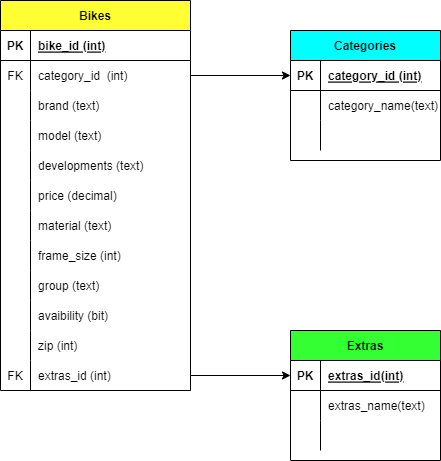

The diagram above was exported from draw.io. Its source (the exported page's mxGraphModel, read from the mxfile embedded in the PNG):
<mxGraphModel dx="1290" dy="619" grid="1" gridSize="10" guides="1" tooltips="1" connect="1" arrows="1" fold="1" page="1" pageScale="1" pageWidth="850" pageHeight="1100" math="0" shadow="0" extFonts="Permanent Marker^https://fonts.googleapis.com/css?family=Permanent+Marker">
  <root>
    <mxCell id="0" />
    <mxCell id="1" parent="0" />
    <mxCell id="C-vyLk0tnHw3VtMMgP7b-2" value="Categories" style="shape=table;startSize=30;container=1;collapsible=1;childLayout=tableLayout;fixedRows=1;rowLines=0;fontStyle=1;align=center;resizeLast=1;fillColor=#00FFFF;" parent="1" vertex="1">
      <mxGeometry x="380" y="80" width="150" height="130" as="geometry" />
    </mxCell>
    <mxCell id="C-vyLk0tnHw3VtMMgP7b-3" value="" style="shape=partialRectangle;collapsible=0;dropTarget=0;pointerEvents=0;fillColor=none;points=[[0,0.5],[1,0.5]];portConstraint=eastwest;top=0;left=0;right=0;bottom=1;" parent="C-vyLk0tnHw3VtMMgP7b-2" vertex="1">
      <mxGeometry y="30" width="150" height="30" as="geometry" />
    </mxCell>
    <mxCell id="C-vyLk0tnHw3VtMMgP7b-4" value="PK" style="shape=partialRectangle;overflow=hidden;connectable=0;fillColor=none;top=0;left=0;bottom=0;right=0;fontStyle=1;" parent="C-vyLk0tnHw3VtMMgP7b-3" vertex="1">
      <mxGeometry width="30" height="30" as="geometry">
        <mxRectangle width="30" height="30" as="alternateBounds" />
      </mxGeometry>
    </mxCell>
    <mxCell id="C-vyLk0tnHw3VtMMgP7b-5" value="category_id (int)" style="shape=partialRectangle;overflow=hidden;connectable=0;fillColor=none;top=0;left=0;bottom=0;right=0;align=left;spacingLeft=6;fontStyle=5;" parent="C-vyLk0tnHw3VtMMgP7b-3" vertex="1">
      <mxGeometry x="30" width="120" height="30" as="geometry">
        <mxRectangle width="120" height="30" as="alternateBounds" />
      </mxGeometry>
    </mxCell>
    <mxCell id="C-vyLk0tnHw3VtMMgP7b-6" value="" style="shape=partialRectangle;collapsible=0;dropTarget=0;pointerEvents=0;fillColor=none;points=[[0,0.5],[1,0.5]];portConstraint=eastwest;top=0;left=0;right=0;bottom=0;" parent="C-vyLk0tnHw3VtMMgP7b-2" vertex="1">
      <mxGeometry y="60" width="150" height="30" as="geometry" />
    </mxCell>
    <mxCell id="C-vyLk0tnHw3VtMMgP7b-7" value="" style="shape=partialRectangle;overflow=hidden;connectable=0;fillColor=none;top=0;left=0;bottom=0;right=0;" parent="C-vyLk0tnHw3VtMMgP7b-6" vertex="1">
      <mxGeometry width="30" height="30" as="geometry">
        <mxRectangle width="30" height="30" as="alternateBounds" />
      </mxGeometry>
    </mxCell>
    <mxCell id="C-vyLk0tnHw3VtMMgP7b-8" value="category_name(text)" style="shape=partialRectangle;overflow=hidden;connectable=0;fillColor=none;top=0;left=0;bottom=0;right=0;align=left;spacingLeft=6;" parent="C-vyLk0tnHw3VtMMgP7b-6" vertex="1">
      <mxGeometry x="30" width="120" height="30" as="geometry">
        <mxRectangle width="120" height="30" as="alternateBounds" />
      </mxGeometry>
    </mxCell>
    <mxCell id="C-vyLk0tnHw3VtMMgP7b-9" value="" style="shape=partialRectangle;collapsible=0;dropTarget=0;pointerEvents=0;fillColor=none;points=[[0,0.5],[1,0.5]];portConstraint=eastwest;top=0;left=0;right=0;bottom=0;" parent="C-vyLk0tnHw3VtMMgP7b-2" vertex="1">
      <mxGeometry y="90" width="150" height="30" as="geometry" />
    </mxCell>
    <mxCell id="C-vyLk0tnHw3VtMMgP7b-10" value="" style="shape=partialRectangle;overflow=hidden;connectable=0;fillColor=none;top=0;left=0;bottom=0;right=0;" parent="C-vyLk0tnHw3VtMMgP7b-9" vertex="1">
      <mxGeometry width="30" height="30" as="geometry">
        <mxRectangle width="30" height="30" as="alternateBounds" />
      </mxGeometry>
    </mxCell>
    <mxCell id="C-vyLk0tnHw3VtMMgP7b-11" value="" style="shape=partialRectangle;overflow=hidden;connectable=0;fillColor=none;top=0;left=0;bottom=0;right=0;align=left;spacingLeft=6;" parent="C-vyLk0tnHw3VtMMgP7b-9" vertex="1">
      <mxGeometry x="30" width="120" height="30" as="geometry">
        <mxRectangle width="120" height="30" as="alternateBounds" />
      </mxGeometry>
    </mxCell>
    <mxCell id="C-vyLk0tnHw3VtMMgP7b-13" value="Extras" style="shape=table;startSize=30;container=1;collapsible=1;childLayout=tableLayout;fixedRows=1;rowLines=0;fontStyle=1;align=center;resizeLast=1;fillColor=#33FF33;" parent="1" vertex="1">
      <mxGeometry x="380" y="380" width="150" height="130" as="geometry" />
    </mxCell>
    <mxCell id="C-vyLk0tnHw3VtMMgP7b-14" value="" style="shape=partialRectangle;collapsible=0;dropTarget=0;pointerEvents=0;fillColor=none;points=[[0,0.5],[1,0.5]];portConstraint=eastwest;top=0;left=0;right=0;bottom=1;" parent="C-vyLk0tnHw3VtMMgP7b-13" vertex="1">
      <mxGeometry y="30" width="150" height="30" as="geometry" />
    </mxCell>
    <mxCell id="C-vyLk0tnHw3VtMMgP7b-15" value="PK" style="shape=partialRectangle;overflow=hidden;connectable=0;fillColor=none;top=0;left=0;bottom=0;right=0;fontStyle=1;" parent="C-vyLk0tnHw3VtMMgP7b-14" vertex="1">
      <mxGeometry width="30" height="30" as="geometry">
        <mxRectangle width="30" height="30" as="alternateBounds" />
      </mxGeometry>
    </mxCell>
    <mxCell id="C-vyLk0tnHw3VtMMgP7b-16" value="extras_id(int)" style="shape=partialRectangle;overflow=hidden;connectable=0;fillColor=none;top=0;left=0;bottom=0;right=0;align=left;spacingLeft=6;fontStyle=5;" parent="C-vyLk0tnHw3VtMMgP7b-14" vertex="1">
      <mxGeometry x="30" width="120" height="30" as="geometry">
        <mxRectangle width="120" height="30" as="alternateBounds" />
      </mxGeometry>
    </mxCell>
    <mxCell id="C-vyLk0tnHw3VtMMgP7b-17" value="" style="shape=partialRectangle;collapsible=0;dropTarget=0;pointerEvents=0;fillColor=none;points=[[0,0.5],[1,0.5]];portConstraint=eastwest;top=0;left=0;right=0;bottom=0;" parent="C-vyLk0tnHw3VtMMgP7b-13" vertex="1">
      <mxGeometry y="60" width="150" height="30" as="geometry" />
    </mxCell>
    <mxCell id="C-vyLk0tnHw3VtMMgP7b-18" value="" style="shape=partialRectangle;overflow=hidden;connectable=0;fillColor=none;top=0;left=0;bottom=0;right=0;" parent="C-vyLk0tnHw3VtMMgP7b-17" vertex="1">
      <mxGeometry width="30" height="30" as="geometry">
        <mxRectangle width="30" height="30" as="alternateBounds" />
      </mxGeometry>
    </mxCell>
    <mxCell id="C-vyLk0tnHw3VtMMgP7b-19" value="extras_name(text)" style="shape=partialRectangle;overflow=hidden;connectable=0;fillColor=none;top=0;left=0;bottom=0;right=0;align=left;spacingLeft=6;" parent="C-vyLk0tnHw3VtMMgP7b-17" vertex="1">
      <mxGeometry x="30" width="120" height="30" as="geometry">
        <mxRectangle width="120" height="30" as="alternateBounds" />
      </mxGeometry>
    </mxCell>
    <mxCell id="C-vyLk0tnHw3VtMMgP7b-20" value="" style="shape=partialRectangle;collapsible=0;dropTarget=0;pointerEvents=0;fillColor=none;points=[[0,0.5],[1,0.5]];portConstraint=eastwest;top=0;left=0;right=0;bottom=0;" parent="C-vyLk0tnHw3VtMMgP7b-13" vertex="1">
      <mxGeometry y="90" width="150" height="30" as="geometry" />
    </mxCell>
    <mxCell id="C-vyLk0tnHw3VtMMgP7b-21" value="" style="shape=partialRectangle;overflow=hidden;connectable=0;fillColor=none;top=0;left=0;bottom=0;right=0;" parent="C-vyLk0tnHw3VtMMgP7b-20" vertex="1">
      <mxGeometry width="30" height="30" as="geometry">
        <mxRectangle width="30" height="30" as="alternateBounds" />
      </mxGeometry>
    </mxCell>
    <mxCell id="C-vyLk0tnHw3VtMMgP7b-22" value="" style="shape=partialRectangle;overflow=hidden;connectable=0;fillColor=none;top=0;left=0;bottom=0;right=0;align=left;spacingLeft=6;" parent="C-vyLk0tnHw3VtMMgP7b-20" vertex="1">
      <mxGeometry x="30" width="120" height="30" as="geometry">
        <mxRectangle width="120" height="30" as="alternateBounds" />
      </mxGeometry>
    </mxCell>
    <mxCell id="C-vyLk0tnHw3VtMMgP7b-23" value="Bikes" style="shape=table;startSize=30;container=1;collapsible=1;childLayout=tableLayout;fixedRows=1;rowLines=0;fontStyle=1;align=center;resizeLast=1;fillColor=#FFFF33;" parent="1" vertex="1">
      <mxGeometry x="90" y="50" width="190" height="390" as="geometry" />
    </mxCell>
    <mxCell id="C-vyLk0tnHw3VtMMgP7b-24" value="" style="shape=partialRectangle;collapsible=0;dropTarget=0;pointerEvents=0;fillColor=none;points=[[0,0.5],[1,0.5]];portConstraint=eastwest;top=0;left=0;right=0;bottom=1;" parent="C-vyLk0tnHw3VtMMgP7b-23" vertex="1">
      <mxGeometry y="30" width="190" height="30" as="geometry" />
    </mxCell>
    <mxCell id="C-vyLk0tnHw3VtMMgP7b-25" value="PK" style="shape=partialRectangle;overflow=hidden;connectable=0;fillColor=none;top=0;left=0;bottom=0;right=0;fontStyle=1;" parent="C-vyLk0tnHw3VtMMgP7b-24" vertex="1">
      <mxGeometry width="30" height="30" as="geometry">
        <mxRectangle width="30" height="30" as="alternateBounds" />
      </mxGeometry>
    </mxCell>
    <mxCell id="C-vyLk0tnHw3VtMMgP7b-26" value="bike_id (int)" style="shape=partialRectangle;overflow=hidden;connectable=0;fillColor=none;top=0;left=0;bottom=0;right=0;align=left;spacingLeft=6;fontStyle=5;" parent="C-vyLk0tnHw3VtMMgP7b-24" vertex="1">
      <mxGeometry x="30" width="160" height="30" as="geometry">
        <mxRectangle width="160" height="30" as="alternateBounds" />
      </mxGeometry>
    </mxCell>
    <mxCell id="C-vyLk0tnHw3VtMMgP7b-27" value="" style="shape=partialRectangle;collapsible=0;dropTarget=0;pointerEvents=0;fillColor=none;points=[[0,0.5],[1,0.5]];portConstraint=eastwest;top=0;left=0;right=0;bottom=0;" parent="C-vyLk0tnHw3VtMMgP7b-23" vertex="1">
      <mxGeometry y="60" width="190" height="30" as="geometry" />
    </mxCell>
    <mxCell id="C-vyLk0tnHw3VtMMgP7b-28" value="FK" style="shape=partialRectangle;overflow=hidden;connectable=0;fillColor=none;top=0;left=0;bottom=0;right=0;" parent="C-vyLk0tnHw3VtMMgP7b-27" vertex="1">
      <mxGeometry width="30" height="30" as="geometry">
        <mxRectangle width="30" height="30" as="alternateBounds" />
      </mxGeometry>
    </mxCell>
    <mxCell id="C-vyLk0tnHw3VtMMgP7b-29" value="category_id  (int)" style="shape=partialRectangle;overflow=hidden;connectable=0;fillColor=none;top=0;left=0;bottom=0;right=0;align=left;spacingLeft=6;" parent="C-vyLk0tnHw3VtMMgP7b-27" vertex="1">
      <mxGeometry x="30" width="160" height="30" as="geometry">
        <mxRectangle width="160" height="30" as="alternateBounds" />
      </mxGeometry>
    </mxCell>
    <mxCell id="E_7HP23u0gCDnbgQ08uG-1" value="" style="shape=partialRectangle;collapsible=0;dropTarget=0;pointerEvents=0;fillColor=none;points=[[0,0.5],[1,0.5]];portConstraint=eastwest;top=0;left=0;right=0;bottom=0;" parent="C-vyLk0tnHw3VtMMgP7b-23" vertex="1">
      <mxGeometry y="90" width="190" height="30" as="geometry" />
    </mxCell>
    <mxCell id="E_7HP23u0gCDnbgQ08uG-2" value="" style="shape=partialRectangle;overflow=hidden;connectable=0;fillColor=none;top=0;left=0;bottom=0;right=0;" parent="E_7HP23u0gCDnbgQ08uG-1" vertex="1">
      <mxGeometry width="30" height="30" as="geometry">
        <mxRectangle width="30" height="30" as="alternateBounds" />
      </mxGeometry>
    </mxCell>
    <mxCell id="E_7HP23u0gCDnbgQ08uG-3" value="brand (text)" style="shape=partialRectangle;overflow=hidden;connectable=0;fillColor=none;top=0;left=0;bottom=0;right=0;align=left;spacingLeft=6;" parent="E_7HP23u0gCDnbgQ08uG-1" vertex="1">
      <mxGeometry x="30" width="160" height="30" as="geometry">
        <mxRectangle width="160" height="30" as="alternateBounds" />
      </mxGeometry>
    </mxCell>
    <mxCell id="E_7HP23u0gCDnbgQ08uG-4" value="" style="shape=partialRectangle;collapsible=0;dropTarget=0;pointerEvents=0;fillColor=none;points=[[0,0.5],[1,0.5]];portConstraint=eastwest;top=0;left=0;right=0;bottom=0;" parent="C-vyLk0tnHw3VtMMgP7b-23" vertex="1">
      <mxGeometry y="120" width="190" height="30" as="geometry" />
    </mxCell>
    <mxCell id="E_7HP23u0gCDnbgQ08uG-5" value="" style="shape=partialRectangle;overflow=hidden;connectable=0;fillColor=none;top=0;left=0;bottom=0;right=0;" parent="E_7HP23u0gCDnbgQ08uG-4" vertex="1">
      <mxGeometry width="30" height="30" as="geometry">
        <mxRectangle width="30" height="30" as="alternateBounds" />
      </mxGeometry>
    </mxCell>
    <mxCell id="E_7HP23u0gCDnbgQ08uG-6" value="model (text)" style="shape=partialRectangle;overflow=hidden;connectable=0;fillColor=none;top=0;left=0;bottom=0;right=0;align=left;spacingLeft=6;" parent="E_7HP23u0gCDnbgQ08uG-4" vertex="1">
      <mxGeometry x="30" width="160" height="30" as="geometry">
        <mxRectangle width="160" height="30" as="alternateBounds" />
      </mxGeometry>
    </mxCell>
    <mxCell id="E_7HP23u0gCDnbgQ08uG-7" value="" style="shape=partialRectangle;collapsible=0;dropTarget=0;pointerEvents=0;fillColor=none;points=[[0,0.5],[1,0.5]];portConstraint=eastwest;top=0;left=0;right=0;bottom=0;" parent="C-vyLk0tnHw3VtMMgP7b-23" vertex="1">
      <mxGeometry y="150" width="190" height="30" as="geometry" />
    </mxCell>
    <mxCell id="E_7HP23u0gCDnbgQ08uG-8" value="" style="shape=partialRectangle;overflow=hidden;connectable=0;fillColor=none;top=0;left=0;bottom=0;right=0;" parent="E_7HP23u0gCDnbgQ08uG-7" vertex="1">
      <mxGeometry width="30" height="30" as="geometry">
        <mxRectangle width="30" height="30" as="alternateBounds" />
      </mxGeometry>
    </mxCell>
    <mxCell id="E_7HP23u0gCDnbgQ08uG-9" value="developments (text)" style="shape=partialRectangle;overflow=hidden;connectable=0;fillColor=none;top=0;left=0;bottom=0;right=0;align=left;spacingLeft=6;" parent="E_7HP23u0gCDnbgQ08uG-7" vertex="1">
      <mxGeometry x="30" width="160" height="30" as="geometry">
        <mxRectangle width="160" height="30" as="alternateBounds" />
      </mxGeometry>
    </mxCell>
    <mxCell id="E_7HP23u0gCDnbgQ08uG-10" value="" style="shape=partialRectangle;collapsible=0;dropTarget=0;pointerEvents=0;fillColor=none;points=[[0,0.5],[1,0.5]];portConstraint=eastwest;top=0;left=0;right=0;bottom=0;" parent="C-vyLk0tnHw3VtMMgP7b-23" vertex="1">
      <mxGeometry y="180" width="190" height="30" as="geometry" />
    </mxCell>
    <mxCell id="E_7HP23u0gCDnbgQ08uG-11" value="" style="shape=partialRectangle;overflow=hidden;connectable=0;fillColor=none;top=0;left=0;bottom=0;right=0;" parent="E_7HP23u0gCDnbgQ08uG-10" vertex="1">
      <mxGeometry width="30" height="30" as="geometry">
        <mxRectangle width="30" height="30" as="alternateBounds" />
      </mxGeometry>
    </mxCell>
    <mxCell id="E_7HP23u0gCDnbgQ08uG-12" value="price (decimal)" style="shape=partialRectangle;overflow=hidden;connectable=0;fillColor=none;top=0;left=0;bottom=0;right=0;align=left;spacingLeft=6;" parent="E_7HP23u0gCDnbgQ08uG-10" vertex="1">
      <mxGeometry x="30" width="160" height="30" as="geometry">
        <mxRectangle width="160" height="30" as="alternateBounds" />
      </mxGeometry>
    </mxCell>
    <mxCell id="E_7HP23u0gCDnbgQ08uG-13" value="" style="shape=partialRectangle;collapsible=0;dropTarget=0;pointerEvents=0;fillColor=none;points=[[0,0.5],[1,0.5]];portConstraint=eastwest;top=0;left=0;right=0;bottom=0;" parent="C-vyLk0tnHw3VtMMgP7b-23" vertex="1">
      <mxGeometry y="210" width="190" height="30" as="geometry" />
    </mxCell>
    <mxCell id="E_7HP23u0gCDnbgQ08uG-14" value="" style="shape=partialRectangle;overflow=hidden;connectable=0;fillColor=none;top=0;left=0;bottom=0;right=0;" parent="E_7HP23u0gCDnbgQ08uG-13" vertex="1">
      <mxGeometry width="30" height="30" as="geometry">
        <mxRectangle width="30" height="30" as="alternateBounds" />
      </mxGeometry>
    </mxCell>
    <mxCell id="E_7HP23u0gCDnbgQ08uG-15" value="material (text)" style="shape=partialRectangle;overflow=hidden;connectable=0;fillColor=none;top=0;left=0;bottom=0;right=0;align=left;spacingLeft=6;" parent="E_7HP23u0gCDnbgQ08uG-13" vertex="1">
      <mxGeometry x="30" width="160" height="30" as="geometry">
        <mxRectangle width="160" height="30" as="alternateBounds" />
      </mxGeometry>
    </mxCell>
    <mxCell id="E_7HP23u0gCDnbgQ08uG-16" value="" style="shape=partialRectangle;collapsible=0;dropTarget=0;pointerEvents=0;fillColor=none;points=[[0,0.5],[1,0.5]];portConstraint=eastwest;top=0;left=0;right=0;bottom=0;" parent="C-vyLk0tnHw3VtMMgP7b-23" vertex="1">
      <mxGeometry y="240" width="190" height="30" as="geometry" />
    </mxCell>
    <mxCell id="E_7HP23u0gCDnbgQ08uG-17" value="" style="shape=partialRectangle;overflow=hidden;connectable=0;fillColor=none;top=0;left=0;bottom=0;right=0;" parent="E_7HP23u0gCDnbgQ08uG-16" vertex="1">
      <mxGeometry width="30" height="30" as="geometry">
        <mxRectangle width="30" height="30" as="alternateBounds" />
      </mxGeometry>
    </mxCell>
    <mxCell id="E_7HP23u0gCDnbgQ08uG-18" value="frame_size (int)" style="shape=partialRectangle;overflow=hidden;connectable=0;fillColor=none;top=0;left=0;bottom=0;right=0;align=left;spacingLeft=6;" parent="E_7HP23u0gCDnbgQ08uG-16" vertex="1">
      <mxGeometry x="30" width="160" height="30" as="geometry">
        <mxRectangle width="160" height="30" as="alternateBounds" />
      </mxGeometry>
    </mxCell>
    <mxCell id="E_7HP23u0gCDnbgQ08uG-19" value="" style="shape=partialRectangle;collapsible=0;dropTarget=0;pointerEvents=0;fillColor=none;points=[[0,0.5],[1,0.5]];portConstraint=eastwest;top=0;left=0;right=0;bottom=0;" parent="C-vyLk0tnHw3VtMMgP7b-23" vertex="1">
      <mxGeometry y="270" width="190" height="30" as="geometry" />
    </mxCell>
    <mxCell id="E_7HP23u0gCDnbgQ08uG-20" value="" style="shape=partialRectangle;overflow=hidden;connectable=0;fillColor=none;top=0;left=0;bottom=0;right=0;" parent="E_7HP23u0gCDnbgQ08uG-19" vertex="1">
      <mxGeometry width="30" height="30" as="geometry">
        <mxRectangle width="30" height="30" as="alternateBounds" />
      </mxGeometry>
    </mxCell>
    <mxCell id="E_7HP23u0gCDnbgQ08uG-21" value="group (text)" style="shape=partialRectangle;overflow=hidden;connectable=0;fillColor=none;top=0;left=0;bottom=0;right=0;align=left;spacingLeft=6;" parent="E_7HP23u0gCDnbgQ08uG-19" vertex="1">
      <mxGeometry x="30" width="160" height="30" as="geometry">
        <mxRectangle width="160" height="30" as="alternateBounds" />
      </mxGeometry>
    </mxCell>
    <mxCell id="E_7HP23u0gCDnbgQ08uG-22" value="" style="shape=partialRectangle;collapsible=0;dropTarget=0;pointerEvents=0;fillColor=none;points=[[0,0.5],[1,0.5]];portConstraint=eastwest;top=0;left=0;right=0;bottom=0;" parent="C-vyLk0tnHw3VtMMgP7b-23" vertex="1">
      <mxGeometry y="300" width="190" height="30" as="geometry" />
    </mxCell>
    <mxCell id="E_7HP23u0gCDnbgQ08uG-23" value="" style="shape=partialRectangle;overflow=hidden;connectable=0;fillColor=none;top=0;left=0;bottom=0;right=0;" parent="E_7HP23u0gCDnbgQ08uG-22" vertex="1">
      <mxGeometry width="30" height="30" as="geometry">
        <mxRectangle width="30" height="30" as="alternateBounds" />
      </mxGeometry>
    </mxCell>
    <mxCell id="E_7HP23u0gCDnbgQ08uG-24" value="avaibility (bit)" style="shape=partialRectangle;overflow=hidden;connectable=0;fillColor=none;top=0;left=0;bottom=0;right=0;align=left;spacingLeft=6;" parent="E_7HP23u0gCDnbgQ08uG-22" vertex="1">
      <mxGeometry x="30" width="160" height="30" as="geometry">
        <mxRectangle width="160" height="30" as="alternateBounds" />
      </mxGeometry>
    </mxCell>
    <mxCell id="E_7HP23u0gCDnbgQ08uG-25" value="" style="shape=partialRectangle;collapsible=0;dropTarget=0;pointerEvents=0;fillColor=none;points=[[0,0.5],[1,0.5]];portConstraint=eastwest;top=0;left=0;right=0;bottom=0;" parent="C-vyLk0tnHw3VtMMgP7b-23" vertex="1">
      <mxGeometry y="330" width="190" height="30" as="geometry" />
    </mxCell>
    <mxCell id="E_7HP23u0gCDnbgQ08uG-26" value="" style="shape=partialRectangle;overflow=hidden;connectable=0;fillColor=none;top=0;left=0;bottom=0;right=0;" parent="E_7HP23u0gCDnbgQ08uG-25" vertex="1">
      <mxGeometry width="30" height="30" as="geometry">
        <mxRectangle width="30" height="30" as="alternateBounds" />
      </mxGeometry>
    </mxCell>
    <mxCell id="E_7HP23u0gCDnbgQ08uG-27" value="zip (int)" style="shape=partialRectangle;overflow=hidden;connectable=0;fillColor=none;top=0;left=0;bottom=0;right=0;align=left;spacingLeft=6;" parent="E_7HP23u0gCDnbgQ08uG-25" vertex="1">
      <mxGeometry x="30" width="160" height="30" as="geometry">
        <mxRectangle width="160" height="30" as="alternateBounds" />
      </mxGeometry>
    </mxCell>
    <mxCell id="E_7HP23u0gCDnbgQ08uG-28" value="" style="shape=partialRectangle;collapsible=0;dropTarget=0;pointerEvents=0;fillColor=none;points=[[0,0.5],[1,0.5]];portConstraint=eastwest;top=0;left=0;right=0;bottom=0;" parent="C-vyLk0tnHw3VtMMgP7b-23" vertex="1">
      <mxGeometry y="360" width="190" height="30" as="geometry" />
    </mxCell>
    <mxCell id="E_7HP23u0gCDnbgQ08uG-29" value="FK" style="shape=partialRectangle;overflow=hidden;connectable=0;fillColor=none;top=0;left=0;bottom=0;right=0;" parent="E_7HP23u0gCDnbgQ08uG-28" vertex="1">
      <mxGeometry width="30" height="30" as="geometry">
        <mxRectangle width="30" height="30" as="alternateBounds" />
      </mxGeometry>
    </mxCell>
    <mxCell id="E_7HP23u0gCDnbgQ08uG-30" value="extras_id (int)" style="shape=partialRectangle;overflow=hidden;connectable=0;fillColor=none;top=0;left=0;bottom=0;right=0;align=left;spacingLeft=6;" parent="E_7HP23u0gCDnbgQ08uG-28" vertex="1">
      <mxGeometry x="30" width="160" height="30" as="geometry">
        <mxRectangle width="160" height="30" as="alternateBounds" />
      </mxGeometry>
    </mxCell>
    <mxCell id="E_7HP23u0gCDnbgQ08uG-32" style="edgeStyle=orthogonalEdgeStyle;rounded=0;orthogonalLoop=1;jettySize=auto;html=1;exitX=1;exitY=0.5;exitDx=0;exitDy=0;entryX=0;entryY=0.5;entryDx=0;entryDy=0;" parent="1" source="E_7HP23u0gCDnbgQ08uG-28" target="C-vyLk0tnHw3VtMMgP7b-14" edge="1">
      <mxGeometry relative="1" as="geometry" />
    </mxCell>
    <mxCell id="E_7HP23u0gCDnbgQ08uG-33" style="edgeStyle=orthogonalEdgeStyle;rounded=0;orthogonalLoop=1;jettySize=auto;html=1;" parent="1" source="C-vyLk0tnHw3VtMMgP7b-27" target="C-vyLk0tnHw3VtMMgP7b-3" edge="1">
      <mxGeometry relative="1" as="geometry" />
    </mxCell>
  </root>
</mxGraphModel>